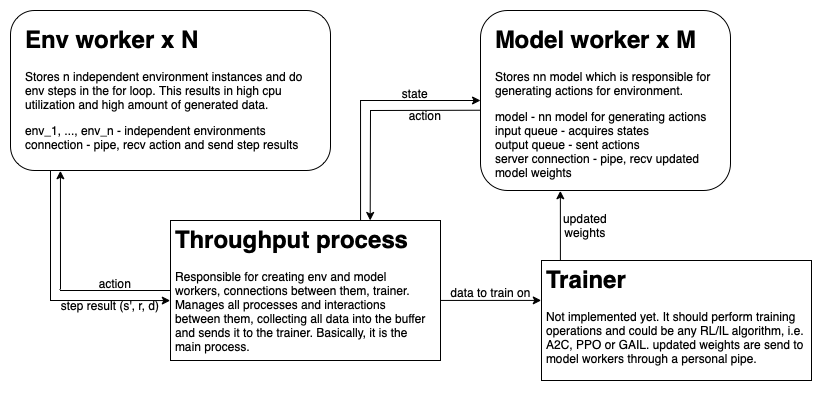

The diagram above was exported from draw.io. Its source (the exported page's mxGraphModel, read from the mxfile embedded in the PNG):
<mxGraphModel dx="980" dy="800" grid="1" gridSize="10" guides="1" tooltips="1" connect="1" arrows="1" fold="1" page="1" pageScale="1" pageWidth="827" pageHeight="1169" math="0" shadow="0">
  <root>
    <mxCell id="0" />
    <mxCell id="1" parent="0" />
    <mxCell id="GkZYuq3irnFRBXGvpfSR-20" value="" style="endArrow=classic;html=1;rounded=0;entryX=0.133;entryY=1.002;entryDx=0;entryDy=0;entryPerimeter=0;exitX=0;exitY=0.5;exitDx=0;exitDy=0;" edge="1" parent="1" source="GkZYuq3irnFRBXGvpfSR-8" target="GkZYuq3irnFRBXGvpfSR-2">
      <mxGeometry width="50" height="50" relative="1" as="geometry">
        <mxPoint x="169" y="390" as="sourcePoint" />
        <mxPoint x="134" y="478" as="targetPoint" />
        <Array as="points">
          <mxPoint x="59" y="310" />
        </Array>
      </mxGeometry>
    </mxCell>
    <mxCell id="GkZYuq3irnFRBXGvpfSR-22" value="" style="endArrow=classic;html=1;rounded=0;entryX=-0.001;entryY=0.572;entryDx=0;entryDy=0;entryPerimeter=0;exitX=0.1;exitY=1.001;exitDx=0;exitDy=0;exitPerimeter=0;" edge="1" parent="1" source="GkZYuq3irnFRBXGvpfSR-2" target="GkZYuq3irnFRBXGvpfSR-8">
      <mxGeometry width="50" height="50" relative="1" as="geometry">
        <mxPoint x="49" y="220" as="sourcePoint" />
        <mxPoint x="159" y="319.99999999999983" as="targetPoint" />
        <Array as="points">
          <mxPoint x="49" y="320" />
        </Array>
      </mxGeometry>
    </mxCell>
    <mxCell id="GkZYuq3irnFRBXGvpfSR-23" value="action" style="text;html=1;strokeColor=none;fillColor=none;align=center;verticalAlign=middle;whiteSpace=wrap;rounded=0;" vertex="1" parent="1">
      <mxGeometry x="84" y="288" width="60" height="30" as="geometry" />
    </mxCell>
    <mxCell id="GkZYuq3irnFRBXGvpfSR-24" value="step result (s', r, d)" style="text;html=1;strokeColor=none;fillColor=none;align=center;verticalAlign=middle;whiteSpace=wrap;rounded=0;" vertex="1" parent="1">
      <mxGeometry x="44" y="310" width="130" height="30" as="geometry" />
    </mxCell>
    <mxCell id="GkZYuq3irnFRBXGvpfSR-31" value="" style="group" vertex="1" connectable="0" parent="1">
      <mxGeometry x="540" y="280" width="270" height="130" as="geometry" />
    </mxCell>
    <mxCell id="GkZYuq3irnFRBXGvpfSR-30" value="" style="rounded=0;whiteSpace=wrap;html=1;" vertex="1" parent="GkZYuq3irnFRBXGvpfSR-31">
      <mxGeometry width="270" height="120" as="geometry" />
    </mxCell>
    <mxCell id="GkZYuq3irnFRBXGvpfSR-25" value="&lt;h1&gt;Trainer&lt;/h1&gt;&lt;p&gt;Not implemented yet. It should perform training operations and could be any RL/IL algorithm, i.e. A2C, PPO or GAIL. updated weights are send to model workers through a personal pipe.&lt;/p&gt;" style="text;html=1;strokeColor=none;fillColor=none;spacing=5;spacingTop=-20;whiteSpace=wrap;overflow=hidden;rounded=0;" vertex="1" parent="GkZYuq3irnFRBXGvpfSR-31">
      <mxGeometry width="270" height="130" as="geometry" />
    </mxCell>
    <mxCell id="GkZYuq3irnFRBXGvpfSR-32" value="" style="group" vertex="1" connectable="0" parent="1">
      <mxGeometry x="169" y="240" width="270" height="140" as="geometry" />
    </mxCell>
    <mxCell id="GkZYuq3irnFRBXGvpfSR-28" value="" style="rounded=0;whiteSpace=wrap;html=1;" vertex="1" parent="GkZYuq3irnFRBXGvpfSR-32">
      <mxGeometry width="270" height="140" as="geometry" />
    </mxCell>
    <mxCell id="GkZYuq3irnFRBXGvpfSR-8" value="&lt;h1&gt;Throughput process&lt;/h1&gt;&lt;p&gt;Responsible for creating env and model workers, connections between them, trainer. Manages all processes and interactions between them, collecting all data into the buffer and sends it to the trainer. Basically, it is the main process.&lt;/p&gt;" style="text;html=1;strokeColor=none;fillColor=none;spacing=5;spacingTop=-20;whiteSpace=wrap;overflow=hidden;rounded=0;" vertex="1" parent="GkZYuq3irnFRBXGvpfSR-32">
      <mxGeometry width="260" height="140" as="geometry" />
    </mxCell>
    <mxCell id="GkZYuq3irnFRBXGvpfSR-33" value="" style="group" vertex="1" connectable="0" parent="1">
      <mxGeometry x="479" y="30" width="250" height="181" as="geometry" />
    </mxCell>
    <mxCell id="GkZYuq3irnFRBXGvpfSR-27" value="" style="rounded=1;whiteSpace=wrap;html=1;" vertex="1" parent="GkZYuq3irnFRBXGvpfSR-33">
      <mxGeometry width="250" height="180" as="geometry" />
    </mxCell>
    <mxCell id="GkZYuq3irnFRBXGvpfSR-5" value="&lt;h1&gt;Model worker x M&lt;/h1&gt;&lt;p&gt;Stores nn model which is responsible for generating actions for environment.&lt;/p&gt;&lt;p&gt;model - nn model for generating actions&lt;br&gt;input queue - acquires states&lt;br&gt;output queue - sent actions&lt;br&gt;server connection - pipe, recv updated model weights&lt;/p&gt;" style="text;html=1;strokeColor=none;fillColor=none;spacing=5;spacingTop=-20;whiteSpace=wrap;overflow=hidden;rounded=0;" vertex="1" parent="GkZYuq3irnFRBXGvpfSR-33">
      <mxGeometry x="10" y="10" width="240" height="171" as="geometry" />
    </mxCell>
    <mxCell id="GkZYuq3irnFRBXGvpfSR-34" value="" style="group" vertex="1" connectable="0" parent="1">
      <mxGeometry x="9" y="30" width="320" height="170" as="geometry" />
    </mxCell>
    <mxCell id="GkZYuq3irnFRBXGvpfSR-26" value="" style="rounded=1;whiteSpace=wrap;html=1;" vertex="1" parent="GkZYuq3irnFRBXGvpfSR-34">
      <mxGeometry width="320" height="160" as="geometry" />
    </mxCell>
    <mxCell id="GkZYuq3irnFRBXGvpfSR-2" value="&lt;h1&gt;Env worker x N&lt;/h1&gt;&lt;p&gt;Stores n independent environment instances and do env steps in the for loop. This results in high cpu utilization and high amount of generated data.&lt;/p&gt;&lt;p&gt;env_1, ..., env_n - independent environments&lt;br&gt;connection - pipe, recv action and send step results&lt;/p&gt;" style="text;html=1;strokeColor=none;fillColor=none;spacing=5;spacingTop=-20;whiteSpace=wrap;overflow=hidden;rounded=0;" vertex="1" parent="GkZYuq3irnFRBXGvpfSR-34">
      <mxGeometry x="10" y="10" width="300" height="150" as="geometry" />
    </mxCell>
    <mxCell id="GkZYuq3irnFRBXGvpfSR-35" value="" style="endArrow=classic;html=1;rounded=0;entryX=0;entryY=0.5;entryDx=0;entryDy=0;exitX=0.731;exitY=0.002;exitDx=0;exitDy=0;exitPerimeter=0;" edge="1" parent="1" source="GkZYuq3irnFRBXGvpfSR-8" target="GkZYuq3irnFRBXGvpfSR-27">
      <mxGeometry width="50" height="50" relative="1" as="geometry">
        <mxPoint x="369" y="270" as="sourcePoint" />
        <mxPoint x="419" y="220" as="targetPoint" />
        <Array as="points">
          <mxPoint x="359" y="120" />
        </Array>
      </mxGeometry>
    </mxCell>
    <mxCell id="GkZYuq3irnFRBXGvpfSR-36" value="state" style="text;html=1;strokeColor=none;fillColor=none;align=center;verticalAlign=middle;whiteSpace=wrap;rounded=0;" vertex="1" parent="1">
      <mxGeometry x="384" y="98" width="60" height="30" as="geometry" />
    </mxCell>
    <mxCell id="GkZYuq3irnFRBXGvpfSR-37" value="" style="endArrow=classic;html=1;rounded=0;exitX=0;exitY=0.554;exitDx=0;exitDy=0;exitPerimeter=0;entryX=0.768;entryY=0;entryDx=0;entryDy=0;entryPerimeter=0;" edge="1" parent="1" source="GkZYuq3irnFRBXGvpfSR-27" target="GkZYuq3irnFRBXGvpfSR-8">
      <mxGeometry width="50" height="50" relative="1" as="geometry">
        <mxPoint x="409" y="240" as="sourcePoint" />
        <mxPoint x="389" y="190" as="targetPoint" />
        <Array as="points">
          <mxPoint x="369" y="130" />
        </Array>
      </mxGeometry>
    </mxCell>
    <mxCell id="GkZYuq3irnFRBXGvpfSR-38" value="action" style="text;html=1;strokeColor=none;fillColor=none;align=center;verticalAlign=middle;whiteSpace=wrap;rounded=0;" vertex="1" parent="1">
      <mxGeometry x="394" y="120" width="60" height="30" as="geometry" />
    </mxCell>
    <mxCell id="GkZYuq3irnFRBXGvpfSR-39" value="" style="endArrow=classic;html=1;rounded=0;entryX=-0.001;entryY=0.307;entryDx=0;entryDy=0;entryPerimeter=0;exitX=1;exitY=0.571;exitDx=0;exitDy=0;exitPerimeter=0;" edge="1" parent="1" source="GkZYuq3irnFRBXGvpfSR-28" target="GkZYuq3irnFRBXGvpfSR-25">
      <mxGeometry width="50" height="50" relative="1" as="geometry">
        <mxPoint x="389" y="210" as="sourcePoint" />
        <mxPoint x="439" y="160" as="targetPoint" />
      </mxGeometry>
    </mxCell>
    <mxCell id="GkZYuq3irnFRBXGvpfSR-40" value="data to train on" style="text;html=1;strokeColor=none;fillColor=none;align=center;verticalAlign=middle;whiteSpace=wrap;rounded=0;" vertex="1" parent="1">
      <mxGeometry x="447" y="297" width="85" height="30" as="geometry" />
    </mxCell>
    <mxCell id="GkZYuq3irnFRBXGvpfSR-41" value="" style="endArrow=classic;html=1;rounded=0;entryX=0.291;entryY=0.996;entryDx=0;entryDy=0;entryPerimeter=0;exitX=0.07;exitY=0;exitDx=0;exitDy=0;exitPerimeter=0;" edge="1" parent="1" source="GkZYuq3irnFRBXGvpfSR-25" target="GkZYuq3irnFRBXGvpfSR-5">
      <mxGeometry width="50" height="50" relative="1" as="geometry">
        <mxPoint x="499" y="350" as="sourcePoint" />
        <mxPoint x="549" y="300" as="targetPoint" />
      </mxGeometry>
    </mxCell>
    <mxCell id="GkZYuq3irnFRBXGvpfSR-42" value="updated weights" style="text;html=1;strokeColor=none;fillColor=none;align=center;verticalAlign=middle;whiteSpace=wrap;rounded=0;" vertex="1" parent="1">
      <mxGeometry x="554" y="230" width="60" height="30" as="geometry" />
    </mxCell>
  </root>
</mxGraphModel>